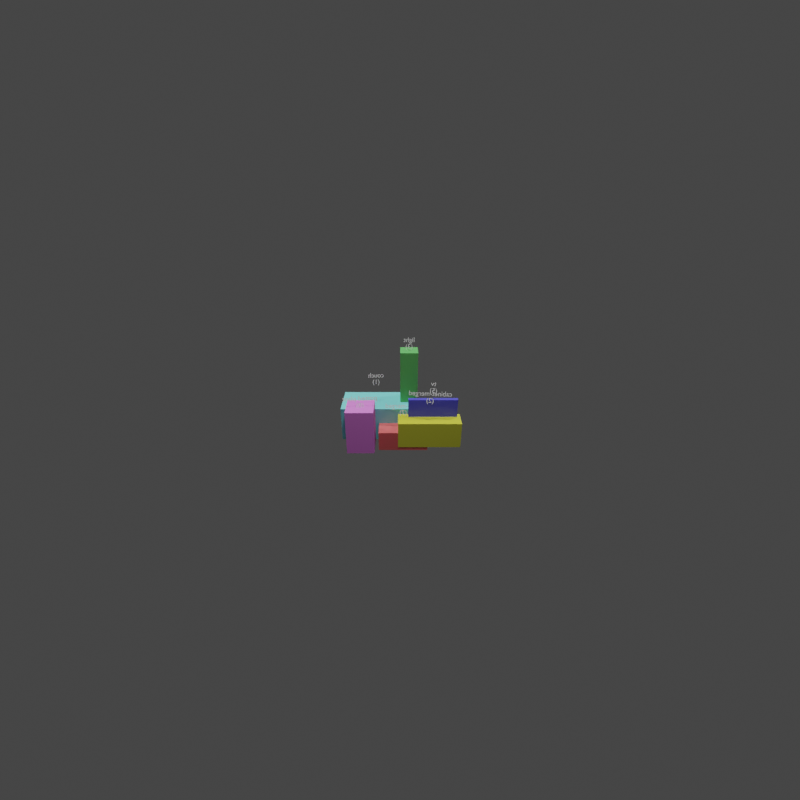 # Source: reconstruction.blend  (saved by Blender 4.2.66; exported with 4.5.12 LTS)
import bpy
from mathutils import Matrix  # noqa: F401  (used for matrix-valued properties, if any)

bpy.ops.wm.read_factory_settings(use_empty=True)
scene = bpy.context.scene
scene.name = 'Scene'

# ---- materials (node trees are filled in below, after node groups)
mat_mat_couch_1 = bpy.data.materials.new('mat_couch_1')
mat_mat_cabinet_merged_2 = bpy.data.materials.new('mat_cabinet-merged_2')
mat_mat_light_3 = bpy.data.materials.new('mat_light_3')
mat_mat_tv_5 = bpy.data.materials.new('mat_tv_5')
mat_mat_table_merged_7 = bpy.data.materials.new('mat_table-merged_7')
mat_mat_potted_plant_8 = bpy.data.materials.new('mat_potted plant_8')

# ---- material node trees
mat_mat_couch_1.use_nodes = True; mat_mat_couch_1.node_tree.nodes.clear()
_N = mat_mat_couch_1.node_tree.nodes; _L = mat_mat_couch_1.node_tree.links
n0 = _N.new('ShaderNodeBsdfPrincipled'); n0.name = 'Principled BSDF'; n0.location = (10, 300)
n0.inputs[0].default_value = (0.2674, 0.9465, 0.9465, 1.0)
n0.inputs[1].default_value = 0.1
n1 = _N.new('ShaderNodeOutputMaterial'); n1.name = 'Material Output'; n1.location = (300, 300)
_L.new(n0.outputs[0], n1.inputs[0])
n1.is_active_output = True
mat_mat_cabinet_merged_2.use_nodes = True; mat_mat_cabinet_merged_2.node_tree.nodes.clear()
_N = mat_mat_cabinet_merged_2.node_tree.nodes; _L = mat_mat_cabinet_merged_2.node_tree.links
n0 = _N.new('ShaderNodeBsdfPrincipled'); n0.name = 'Principled BSDF'; n0.location = (10, 300)
n0.inputs[0].default_value = (0.8395, 0.8395, 0.06749, 1.0)
n0.inputs[1].default_value = 0.1
n1 = _N.new('ShaderNodeOutputMaterial'); n1.name = 'Material Output'; n1.location = (300, 300)
_L.new(n0.outputs[0], n1.inputs[0])
n1.is_active_output = True
mat_mat_light_3.use_nodes = True; mat_mat_light_3.node_tree.nodes.clear()
_N = mat_mat_light_3.node_tree.nodes; _L = mat_mat_light_3.node_tree.links
n0 = _N.new('ShaderNodeBsdfPrincipled'); n0.name = 'Principled BSDF'; n0.location = (10, 300)
n0.inputs[0].default_value = (0.1677, 0.6624, 0.1677, 1.0)
n0.inputs[1].default_value = 0.1
n1 = _N.new('ShaderNodeOutputMaterial'); n1.name = 'Material Output'; n1.location = (300, 300)
_L.new(n0.outputs[0], n1.inputs[0])
n1.is_active_output = True
mat_mat_tv_5.use_nodes = True; mat_mat_tv_5.node_tree.nodes.clear()
_N = mat_mat_tv_5.node_tree.nodes; _L = mat_mat_tv_5.node_tree.links
n0 = _N.new('ShaderNodeBsdfPrincipled'); n0.name = 'Principled BSDF'; n0.location = (10, 300)
n0.inputs[0].default_value = (0.1057, 0.1057, 0.8832, 1.0)
n0.inputs[1].default_value = 0.1
n1 = _N.new('ShaderNodeOutputMaterial'); n1.name = 'Material Output'; n1.location = (300, 300)
_L.new(n0.outputs[0], n1.inputs[0])
n1.is_active_output = True
mat_mat_table_merged_7.use_nodes = True; mat_mat_table_merged_7.node_tree.nodes.clear()
_N = mat_mat_table_merged_7.node_tree.nodes; _L = mat_mat_table_merged_7.node_tree.links
n0 = _N.new('ShaderNodeBsdfPrincipled'); n0.name = 'Principled BSDF'; n0.location = (10, 300)
n0.inputs[0].default_value = (0.9803, 0.1839, 0.1839, 1.0)
n0.inputs[1].default_value = 0.1
n1 = _N.new('ShaderNodeOutputMaterial'); n1.name = 'Material Output'; n1.location = (300, 300)
_L.new(n0.outputs[0], n1.inputs[0])
n1.is_active_output = True
mat_mat_potted_plant_8.use_nodes = True; mat_mat_potted_plant_8.node_tree.nodes.clear()
_N = mat_mat_potted_plant_8.node_tree.nodes; _L = mat_mat_potted_plant_8.node_tree.links
n0 = _N.new('ShaderNodeBsdfPrincipled'); n0.name = 'Principled BSDF'; n0.location = (10, 300)
n0.inputs[0].default_value = (0.988, 0.2903, 0.988, 1.0)
n0.inputs[1].default_value = 0.1
n1 = _N.new('ShaderNodeOutputMaterial'); n1.name = 'Material Output'; n1.location = (300, 300)
_L.new(n0.outputs[0], n1.inputs[0])
n1.is_active_output = True

# ---- world
world_world = bpy.data.worlds.new('World'); scene.world = world_world
world_world.use_nodes = True; world_world.node_tree.nodes.clear()
_N = world_world.node_tree.nodes; _L = world_world.node_tree.links
n0 = _N.new('ShaderNodeBackground'); n0.name = 'Background'; n0.location = (10, 300)
n0.inputs[0].default_value = (0.05, 0.05, 0.05, 1.0)
n1 = _N.new('ShaderNodeOutputWorld'); n1.name = 'World Output'; n1.location = (300, 300)
_L.new(n0.outputs[0], n1.inputs[0])
n1.is_active_output = True

# ---- cameras
cam_camera = bpy.data.cameras.new('Camera')
cam_camera.lens = 18.0
cam_camera.stereo.convergence_mode = 'PARALLEL'
cam_camera.stereo.convergence_distance = 1e-05
cam_camera.lens_unit = 'FOV'

# ---- lights
light_light = bpy.data.lights.new('light', 'SUN')
light_light.energy = 1.5
light_light.shadow_soft_size = 0.25
light_light_001 = bpy.data.lights.new('light.001', 'POINT')
light_light_001.energy = 200.0
light_light_001.shadow_soft_size = 0.25
light_light_002 = bpy.data.lights.new('light.002', 'POINT')
light_light_002.energy = 200.0
light_light_002.shadow_soft_size = 0.25
light_light_003 = bpy.data.lights.new('light.003', 'POINT')
light_light_003.energy = 200.0
light_light_003.shadow_soft_size = 0.25

# ---- meshes
me_cube = bpy.data.meshes.new('Cube')
me_cube.from_pydata([(-0.8, -0.45, -0.4), (-0.8, -0.45, 0.4), (-0.8, 0.45, -0.4), (-0.8, 0.45, 0.4), (0.8, -0.45, -0.4), (0.8, -0.45, 0.4), (0.8, 0.45, -0.4), (0.8, 0.45, 0.4)], [], [(0, 1, 3, 2), (2, 3, 7, 6), (6, 7, 5, 4), (4, 5, 1, 0), (2, 6, 4, 0), (7, 3, 1, 5)])
_uv = me_cube.uv_layers.new(name='UVMap')
_uv.uv.foreach_set('vector', [0.375, 0.0, 0.625, 0.0, 0.625, 0.25, 0.375, 0.25, 0.375, 0.25, 0.625, 0.25, 0.625, 0.5, 0.375, 0.5, 0.375, 0.5, 0.625, 0.5, 0.625, 0.75, 0.375, 0.75, 0.375, 0.75, 0.625, 0.75, 0.625, 1.0, 0.375, 1.0, 0.125, 0.5, 0.375, 0.5, 0.375, 0.75, 0.125, 0.75, 0.625, 0.5, 0.875, 0.5, 0.875, 0.75, 0.625, 0.75])
me_cube.materials.append(mat_mat_couch_1)
me_cube.update()
me_cube_001 = bpy.data.meshes.new('Cube.001')
me_cube_001.from_pydata([(-0.7, -0.225, -0.3), (-0.7, -0.225, 0.3), (-0.7, 0.225, -0.3), (-0.7, 0.225, 0.3), (0.7, -0.225, -0.3), (0.7, -0.225, 0.3), (0.7, 0.225, -0.3), (0.7, 0.225, 0.3)], [], [(0, 1, 3, 2), (2, 3, 7, 6), (6, 7, 5, 4), (4, 5, 1, 0), (2, 6, 4, 0), (7, 3, 1, 5)])
_uv = me_cube_001.uv_layers.new(name='UVMap')
_uv.uv.foreach_set('vector', [0.375, 0.0, 0.625, 0.0, 0.625, 0.25, 0.375, 0.25, 0.375, 0.25, 0.625, 0.25, 0.625, 0.5, 0.375, 0.5, 0.375, 0.5, 0.625, 0.5, 0.625, 0.75, 0.375, 0.75, 0.375, 0.75, 0.625, 0.75, 0.625, 1.0, 0.375, 1.0, 0.125, 0.5, 0.375, 0.5, 0.375, 0.75, 0.125, 0.75, 0.625, 0.5, 0.875, 0.5, 0.875, 0.75, 0.625, 0.75])
me_cube_001.materials.append(mat_mat_cabinet_merged_2)
me_cube_001.update()
me_cube_002 = bpy.data.meshes.new('Cube.002')
me_cube_002.from_pydata([(-0.2, -0.2, -0.8), (-0.2, -0.2, 0.8), (-0.2, 0.2, -0.8), (-0.2, 0.2, 0.8), (0.2, -0.2, -0.8), (0.2, -0.2, 0.8), (0.2, 0.2, -0.8), (0.2, 0.2, 0.8)], [], [(0, 1, 3, 2), (2, 3, 7, 6), (6, 7, 5, 4), (4, 5, 1, 0), (2, 6, 4, 0), (7, 3, 1, 5)])
_uv = me_cube_002.uv_layers.new(name='UVMap')
_uv.uv.foreach_set('vector', [0.375, 0.0, 0.625, 0.0, 0.625, 0.25, 0.375, 0.25, 0.375, 0.25, 0.625, 0.25, 0.625, 0.5, 0.375, 0.5, 0.375, 0.5, 0.625, 0.5, 0.625, 0.75, 0.375, 0.75, 0.375, 0.75, 0.625, 0.75, 0.625, 1.0, 0.375, 1.0, 0.125, 0.5, 0.375, 0.5, 0.375, 0.75, 0.125, 0.75, 0.625, 0.5, 0.875, 0.5, 0.875, 0.75, 0.625, 0.75])
me_cube_002.materials.append(mat_mat_light_3)
me_cube_002.update()
me_cube_003 = bpy.data.meshes.new('Cube.003')
me_cube_003.from_pydata([(-0.55, -0.05, -0.375), (-0.55, -0.05, 0.375), (-0.55, 0.05, -0.375), (-0.55, 0.05, 0.375), (0.55, -0.05, -0.375), (0.55, -0.05, 0.375), (0.55, 0.05, -0.375), (0.55, 0.05, 0.375)], [], [(0, 1, 3, 2), (2, 3, 7, 6), (6, 7, 5, 4), (4, 5, 1, 0), (2, 6, 4, 0), (7, 3, 1, 5)])
_uv = me_cube_003.uv_layers.new(name='UVMap')
_uv.uv.foreach_set('vector', [0.375, 0.0, 0.625, 0.0, 0.625, 0.25, 0.375, 0.25, 0.375, 0.25, 0.625, 0.25, 0.625, 0.5, 0.375, 0.5, 0.375, 0.5, 0.625, 0.5, 0.625, 0.75, 0.375, 0.75, 0.375, 0.75, 0.625, 0.75, 0.625, 1.0, 0.375, 1.0, 0.125, 0.5, 0.375, 0.5, 0.375, 0.75, 0.125, 0.75, 0.625, 0.5, 0.875, 0.5, 0.875, 0.75, 0.625, 0.75])
me_cube_003.materials.append(mat_mat_tv_5)
me_cube_003.update()
me_cube_004 = bpy.data.meshes.new('Cube.004')
me_cube_004.from_pydata([(-0.55, -0.3, -0.225), (-0.55, -0.3, 0.225), (-0.55, 0.3, -0.225), (-0.55, 0.3, 0.225), (0.55, -0.3, -0.225), (0.55, -0.3, 0.225), (0.55, 0.3, -0.225), (0.55, 0.3, 0.225)], [], [(0, 1, 3, 2), (2, 3, 7, 6), (6, 7, 5, 4), (4, 5, 1, 0), (2, 6, 4, 0), (7, 3, 1, 5)])
_uv = me_cube_004.uv_layers.new(name='UVMap')
_uv.uv.foreach_set('vector', [0.375, 0.0, 0.625, 0.0, 0.625, 0.25, 0.375, 0.25, 0.375, 0.25, 0.625, 0.25, 0.625, 0.5, 0.375, 0.5, 0.375, 0.5, 0.625, 0.5, 0.625, 0.75, 0.375, 0.75, 0.375, 0.75, 0.625, 0.75, 0.625, 1.0, 0.375, 1.0, 0.125, 0.5, 0.375, 0.5, 0.375, 0.75, 0.125, 0.75, 0.625, 0.5, 0.875, 0.5, 0.875, 0.75, 0.625, 0.75])
me_cube_004.materials.append(mat_mat_table_merged_7)
me_cube_004.update()
me_cube_005 = bpy.data.meshes.new('Cube.005')
me_cube_005.from_pydata([(-0.3, -0.3, -0.5), (-0.3, -0.3, 0.5), (-0.3, 0.3, -0.5), (-0.3, 0.3, 0.5), (0.3, -0.3, -0.5), (0.3, -0.3, 0.5), (0.3, 0.3, -0.5), (0.3, 0.3, 0.5)], [], [(0, 1, 3, 2), (2, 3, 7, 6), (6, 7, 5, 4), (4, 5, 1, 0), (2, 6, 4, 0), (7, 3, 1, 5)])
_uv = me_cube_005.uv_layers.new(name='UVMap')
_uv.uv.foreach_set('vector', [0.375, 0.0, 0.625, 0.0, 0.625, 0.25, 0.375, 0.25, 0.375, 0.25, 0.625, 0.25, 0.625, 0.5, 0.375, 0.5, 0.375, 0.5, 0.625, 0.5, 0.625, 0.75, 0.375, 0.75, 0.375, 0.75, 0.625, 0.75, 0.625, 1.0, 0.375, 1.0, 0.125, 0.5, 0.375, 0.5, 0.375, 0.75, 0.125, 0.75, 0.625, 0.5, 0.875, 0.5, 0.875, 0.75, 0.625, 0.75])
me_cube_005.materials.append(mat_mat_potted_plant_8)
me_cube_005.update()

# ---- curves / text
txt_text = bpy.data.curves.new('Text', 'FONT')
txt_text.dimensions = '2D'
txt_text.body = 'couch\n(1)'
txt_text.align_x = 'CENTER'
txt_text.align_y = 'CENTER'
txt_text.size = 0.15
txt_text_001 = bpy.data.curves.new('Text.001', 'FONT')
txt_text_001.dimensions = '2D'
txt_text_001.body = 'cabinet-merged\n(2)'
txt_text_001.align_x = 'CENTER'
txt_text_001.align_y = 'CENTER'
txt_text_001.size = 0.15
txt_text_002 = bpy.data.curves.new('Text.002', 'FONT')
txt_text_002.dimensions = '2D'
txt_text_002.body = 'light\n(3)'
txt_text_002.align_x = 'CENTER'
txt_text_002.align_y = 'CENTER'
txt_text_002.size = 0.15
txt_text_003 = bpy.data.curves.new('Text.003', 'FONT')
txt_text_003.dimensions = '2D'
txt_text_003.body = 'tv\n(5)'
txt_text_003.align_x = 'CENTER'
txt_text_003.align_y = 'CENTER'
txt_text_003.size = 0.15
txt_text_004 = bpy.data.curves.new('Text.004', 'FONT')
txt_text_004.dimensions = '2D'
txt_text_004.body = 'table-merged\n(7)'
txt_text_004.align_x = 'CENTER'
txt_text_004.align_y = 'CENTER'
txt_text_004.size = 0.15
txt_text_005 = bpy.data.curves.new('Text.005', 'FONT')
txt_text_005.dimensions = '2D'
txt_text_005.body = 'potted plant\n(8)'
txt_text_005.align_x = 'CENTER'
txt_text_005.align_y = 'CENTER'
txt_text_005.size = 0.15

# ---- objects
ob_camera = bpy.data.objects.new('Camera', cam_camera)
ob_couch_1 = bpy.data.objects.new('couch_1', me_cube)
ob_text = bpy.data.objects.new('Text', txt_text)
ob_cabinet_merged_2 = bpy.data.objects.new('cabinet-merged_2', me_cube_001)
ob_text_001 = bpy.data.objects.new('Text.001', txt_text_001)
ob_light_3 = bpy.data.objects.new('light_3', me_cube_002)
ob_text_002 = bpy.data.objects.new('Text.002', txt_text_002)
ob_tv_5 = bpy.data.objects.new('tv_5', me_cube_003)
ob_text_003 = bpy.data.objects.new('Text.003', txt_text_003)
ob_table_merged_7 = bpy.data.objects.new('table-merged_7', me_cube_004)
ob_text_004 = bpy.data.objects.new('Text.004', txt_text_004)
ob_potted_plant_8 = bpy.data.objects.new('potted plant_8', me_cube_005)
ob_text_005 = bpy.data.objects.new('Text.005', txt_text_005)
ob_light = bpy.data.objects.new('light', light_light)
ob_light_001 = bpy.data.objects.new('light.001', light_light_001)
ob_light_002 = bpy.data.objects.new('light.002', light_light_002)
ob_light_003 = bpy.data.objects.new('light.003', light_light_003)

# ---- transforms, parenting, visibility, modifiers, constraints
ob_camera.location = (0.04055, -6.491, 4.434)
ob_camera.rotation_euler = (1.107, -0.0, 0.0)
ob_couch_1.location = (-0.5151, 2.024, -0.2332)
ob_text.location = (-0.5151, 2.024, 0.7268)
_c = ob_text.constraints.new('TRACK_TO'); _c.name = 'Track To'
_c.target = ob_camera
ob_cabinet_merged_2.location = (0.6962, 1.303, -0.2374)
ob_text_001.location = (0.6962, 1.303, 0.6026)
_c = ob_text_001.constraints.new('TRACK_TO'); _c.name = 'Track To'
_c.target = ob_camera
ob_light_3.location = (0.2467, 2.129, 0.5863)
ob_text_002.location = (0.2467, 2.129, 1.546)
_c = ob_text_002.constraints.new('TRACK_TO'); _c.name = 'Track To'
_c.target = ob_camera
ob_tv_5.location = (0.7756, 1.448, 0.1112)
ob_text_003.location = (0.7756, 1.448, 0.7712)
_c = ob_text_003.constraints.new('TRACK_TO'); _c.name = 'Track To'
_c.target = ob_camera
ob_table_merged_7.location = (0.1112, 1.435, -0.427)
ob_text_004.location = (0.1112, 1.435, 0.233)
_c = ob_text_004.constraints.new('TRACK_TO'); _c.name = 'Track To'
_c.target = ob_camera
ob_potted_plant_8.location = (-0.8157, 1.113, -0.02173)
ob_text_005.location = (-0.8157, 1.113, 0.5783)
_c = ob_text_005.constraints.new('TRACK_TO'); _c.name = 'Track To'
_c.target = ob_camera
ob_light.location = (5.0, -5.0, 10.0)
ob_light_001.location = (3.0, 3.0, 5.0)
ob_light_002.location = (-3.0, 3.0, 5.0)
ob_light_003.location = (0.0, -3.0, 5.0)

# ---- collection membership
scene.collection.objects.link(ob_camera)
scene.collection.objects.link(ob_couch_1)
scene.collection.objects.link(ob_text)
scene.collection.objects.link(ob_cabinet_merged_2)
scene.collection.objects.link(ob_text_001)
scene.collection.objects.link(ob_light_3)
scene.collection.objects.link(ob_text_002)
scene.collection.objects.link(ob_tv_5)
scene.collection.objects.link(ob_text_003)
scene.collection.objects.link(ob_table_merged_7)
scene.collection.objects.link(ob_text_004)
scene.collection.objects.link(ob_potted_plant_8)
scene.collection.objects.link(ob_text_005)
scene.collection.objects.link(ob_light)
scene.collection.objects.link(ob_light_001)
scene.collection.objects.link(ob_light_002)
scene.collection.objects.link(ob_light_003)

# ---- scene / render settings (as saved in the file)
scene.camera = ob_camera
scene.frame_start = 0; scene.frame_end = 1; scene.frame_set(1)
scene.render.engine = 'CYCLES'
scene.render.image_settings.color_mode = 'RGB'
scene.render.image_settings.quality = 95
scene.render.resolution_x = 512
scene.render.resolution_y = 512
scene.render.use_simplify = True
scene.render.simplify_subdivision_render = 3
scene.render.use_persistent_data = True
scene.cycles.use_denoising = False
scene.cycles.samples = 1024
scene.cycles.use_light_tree = False
scene.cycles.max_bounces = 3
scene.cycles.diffuse_bounces = 3
scene.cycles.glossy_bounces = 0
scene.cycles.transmission_bounces = 0
scene.cycles.debug_bvh_type = 'STATIC_BVH'
scene.cycles.ao_bounces_render = 3
scene.view_settings.view_transform = 'Filmic'
bpy.context.view_layer.update()
